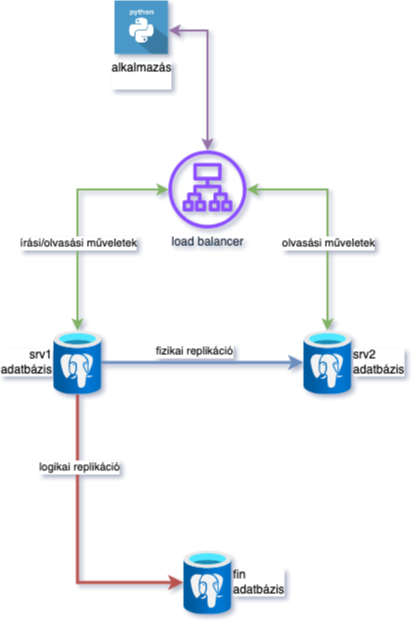

The diagram above was exported from draw.io. Its source (the exported page's mxGraphModel, read from the mxfile embedded in the PNG):
<mxGraphModel dx="1640" dy="925" grid="1" gridSize="10" guides="1" tooltips="1" connect="1" arrows="1" fold="1" page="1" pageScale="1" pageWidth="850" pageHeight="1100" math="0" shadow="0">
  <root>
    <mxCell id="0" />
    <mxCell id="1" parent="0" />
    <mxCell id="E05MsqbQJtnTrrrhq09Y-1" style="edgeStyle=orthogonalEdgeStyle;rounded=0;orthogonalLoop=1;jettySize=auto;html=1;fillColor=#dae8fc;strokeColor=#6c8ebf;strokeWidth=3;" edge="1" parent="1" source="E05MsqbQJtnTrrrhq09Y-5" target="E05MsqbQJtnTrrrhq09Y-6">
      <mxGeometry relative="1" as="geometry" />
    </mxCell>
    <mxCell id="E05MsqbQJtnTrrrhq09Y-2" value="fizikai replikáció" style="edgeLabel;html=1;align=center;verticalAlign=middle;resizable=0;points=[];" connectable="0" vertex="1" parent="E05MsqbQJtnTrrrhq09Y-1">
      <mxGeometry x="-0.0877" y="-2" relative="1" as="geometry">
        <mxPoint y="-14" as="offset" />
      </mxGeometry>
    </mxCell>
    <mxCell id="E05MsqbQJtnTrrrhq09Y-3" style="edgeStyle=orthogonalEdgeStyle;rounded=0;orthogonalLoop=1;jettySize=auto;html=1;fillColor=#f8cecc;strokeColor=#b85450;strokeWidth=3;" edge="1" parent="1" source="E05MsqbQJtnTrrrhq09Y-5" target="E05MsqbQJtnTrrrhq09Y-7">
      <mxGeometry relative="1" as="geometry">
        <Array as="points">
          <mxPoint x="300" y="652" />
        </Array>
      </mxGeometry>
    </mxCell>
    <mxCell id="E05MsqbQJtnTrrrhq09Y-4" value="logikai replikáció" style="edgeLabel;html=1;align=center;verticalAlign=middle;resizable=0;points=[];" connectable="0" vertex="1" parent="E05MsqbQJtnTrrrhq09Y-3">
      <mxGeometry x="-0.514" y="1" relative="1" as="geometry">
        <mxPoint as="offset" />
      </mxGeometry>
    </mxCell>
    <mxCell id="E05MsqbQJtnTrrrhq09Y-5" value="srv1&lt;div&gt;adatbázis&lt;/div&gt;" style="image;aspect=fixed;html=1;points=[];align=right;fontSize=12;image=img/lib/azure2/databases/Azure_Database_PostgreSQL_Server.svg;labelPosition=left;verticalLabelPosition=middle;verticalAlign=middle;" vertex="1" parent="1">
      <mxGeometry x="276" y="400" width="48" height="64" as="geometry" />
    </mxCell>
    <mxCell id="E05MsqbQJtnTrrrhq09Y-6" value="srv2&lt;div&gt;adatbázis&lt;/div&gt;" style="image;aspect=fixed;html=1;points=[];align=left;fontSize=12;image=img/lib/azure2/databases/Azure_Database_PostgreSQL_Server.svg;labelPosition=right;verticalLabelPosition=middle;verticalAlign=middle;" vertex="1" parent="1">
      <mxGeometry x="526" y="400" width="48" height="64" as="geometry" />
    </mxCell>
    <mxCell id="E05MsqbQJtnTrrrhq09Y-7" value="&lt;div&gt;fin&lt;/div&gt;&lt;div&gt;adatbázis&lt;/div&gt;" style="image;aspect=fixed;html=1;points=[];align=left;fontSize=12;image=img/lib/azure2/databases/Azure_Database_PostgreSQL_Server.svg;labelPosition=right;verticalLabelPosition=middle;verticalAlign=middle;" vertex="1" parent="1">
      <mxGeometry x="406" y="620" width="48" height="64" as="geometry" />
    </mxCell>
    <mxCell id="E05MsqbQJtnTrrrhq09Y-8" style="edgeStyle=orthogonalEdgeStyle;rounded=0;orthogonalLoop=1;jettySize=auto;html=1;startArrow=classic;startFill=1;fillColor=#d5e8d4;strokeColor=#82b366;strokeWidth=2;" edge="1" parent="1" source="E05MsqbQJtnTrrrhq09Y-12" target="E05MsqbQJtnTrrrhq09Y-5">
      <mxGeometry relative="1" as="geometry" />
    </mxCell>
    <mxCell id="E05MsqbQJtnTrrrhq09Y-9" value="írási/olvasási műveletek" style="edgeLabel;html=1;align=center;verticalAlign=middle;resizable=0;points=[];" connectable="0" vertex="1" parent="E05MsqbQJtnTrrrhq09Y-8">
      <mxGeometry x="0.2806" relative="1" as="geometry">
        <mxPoint y="-4" as="offset" />
      </mxGeometry>
    </mxCell>
    <mxCell id="E05MsqbQJtnTrrrhq09Y-10" style="edgeStyle=orthogonalEdgeStyle;rounded=0;orthogonalLoop=1;jettySize=auto;html=1;fillColor=#d5e8d4;strokeColor=#82b366;strokeWidth=2;startArrow=classic;startFill=1;" edge="1" parent="1" source="E05MsqbQJtnTrrrhq09Y-12" target="E05MsqbQJtnTrrrhq09Y-6">
      <mxGeometry relative="1" as="geometry" />
    </mxCell>
    <mxCell id="E05MsqbQJtnTrrrhq09Y-11" value="olvasási műveletek" style="edgeLabel;html=1;align=center;verticalAlign=middle;resizable=0;points=[];" connectable="0" vertex="1" parent="E05MsqbQJtnTrrrhq09Y-10">
      <mxGeometry x="0.2741" relative="1" as="geometry">
        <mxPoint y="-7" as="offset" />
      </mxGeometry>
    </mxCell>
    <mxCell id="E05MsqbQJtnTrrrhq09Y-12" value="load balancer" style="sketch=0;outlineConnect=0;fontColor=#232F3E;gradientColor=none;fillColor=#8C4FFF;strokeColor=none;dashed=0;verticalLabelPosition=bottom;verticalAlign=top;align=center;html=1;fontSize=12;fontStyle=0;aspect=fixed;pointerEvents=1;shape=mxgraph.aws4.application_load_balancer;" vertex="1" parent="1">
      <mxGeometry x="391" y="220" width="78" height="78" as="geometry" />
    </mxCell>
    <mxCell id="E05MsqbQJtnTrrrhq09Y-13" style="edgeStyle=orthogonalEdgeStyle;rounded=0;orthogonalLoop=1;jettySize=auto;html=1;fillColor=#e1d5e7;strokeColor=#9673a6;strokeWidth=2;startArrow=classic;startFill=1;" edge="1" parent="1" source="E05MsqbQJtnTrrrhq09Y-14" target="E05MsqbQJtnTrrrhq09Y-12">
      <mxGeometry relative="1" as="geometry">
        <Array as="points">
          <mxPoint x="430" y="100" />
        </Array>
      </mxGeometry>
    </mxCell>
    <mxCell id="E05MsqbQJtnTrrrhq09Y-14" value="&lt;div&gt;alkalmazás&lt;/div&gt;&lt;div&gt;&lt;br&gt;&lt;/div&gt;" style="shape=image;html=1;verticalAlign=top;verticalLabelPosition=bottom;labelBackgroundColor=#ffffff;imageAspect=0;aspect=fixed;image=https://cdn0.iconfinder.com/data/icons/long-shadow-web-icons/512/python-128.png" vertex="1" parent="1">
      <mxGeometry x="337" y="70" width="54" height="54" as="geometry" />
    </mxCell>
  </root>
</mxGraphModel>